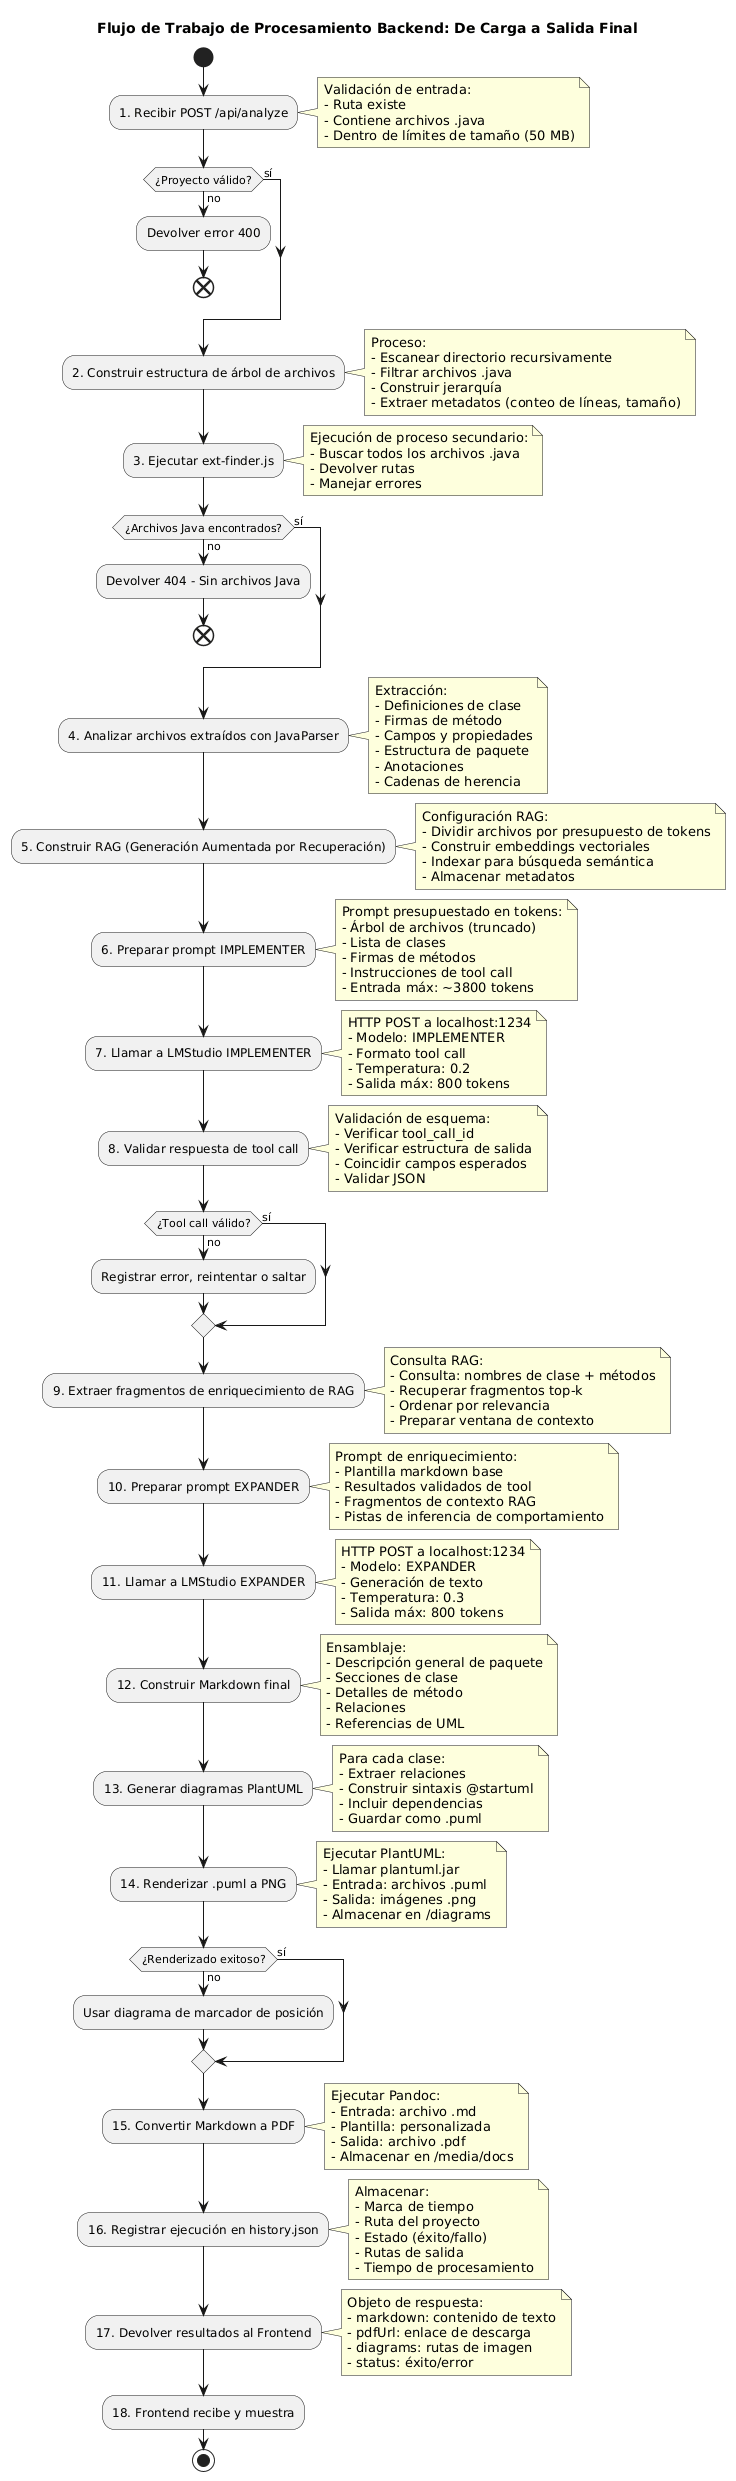

The diagram above was rendered by PlantUML. Its source (embedded in the PNG):
@startuml Flujo de Trabajo del Backend: Pipeline de Procesamiento

!define START_BG #C8E6C9
!define PROCESS_BG #BBDEFB
!define DECISION_BG #FFF9C4
!define END_BG #FFCCBC

title Flujo de Trabajo de Procesamiento Backend: De Carga a Salida Final

start

:1. Recibir POST /api/analyze;
note right
  Validación de entrada:
  - Ruta existe
  - Contiene archivos .java
  - Dentro de límites de tamaño (50 MB)
end note

if (¿Proyecto válido?) then (sí)
else (no)
  :Devolver error 400;
  end
endif

:2. Construir estructura de árbol de archivos;
note right
  Proceso:
  - Escanear directorio recursivamente
  - Filtrar archivos .java
  - Construir jerarquía
  - Extraer metadatos (conteo de líneas, tamaño)
end note

:3. Ejecutar ext-finder.js;
note right
  Ejecución de proceso secundario:
  - Buscar todos los archivos .java
  - Devolver rutas
  - Manejar errores
end note

if (¿Archivos Java encontrados?) then (sí)
else (no)
  :Devolver 404 - Sin archivos Java;
  end
endif

:4. Analizar archivos extraídos con JavaParser;
note right
  Extracción:
  - Definiciones de clase
  - Firmas de método
  - Campos y propiedades
  - Estructura de paquete
  - Anotaciones
  - Cadenas de herencia
end note

:5. Construir RAG (Generación Aumentada por Recuperación);
note right
  Configuración RAG:
  - Dividir archivos por presupuesto de tokens
  - Construir embeddings vectoriales
  - Indexar para búsqueda semántica
  - Almacenar metadatos
end note

:6. Preparar prompt IMPLEMENTER;
note right
  Prompt presupuestado en tokens:
  - Árbol de archivos (truncado)
  - Lista de clases
  - Firmas de métodos
  - Instrucciones de tool call
  - Entrada máx: ~3800 tokens
end note

:7. Llamar a LMStudio IMPLEMENTER;
note right
  HTTP POST a localhost:1234
  - Modelo: IMPLEMENTER
  - Formato tool call
  - Temperatura: 0.2
  - Salida máx: 800 tokens
end note

:8. Validar respuesta de tool call;
note right
  Validación de esquema:
  - Verificar tool_call_id
  - Verificar estructura de salida
  - Coincidir campos esperados
  - Validar JSON
end note

if (¿Tool call válido?) then (sí)
else (no)
  :Registrar error, reintentar o saltar;
endif

:9. Extraer fragmentos de enriquecimiento de RAG;
note right
  Consulta RAG:
  - Consulta: nombres de clase + métodos
  - Recuperar fragmentos top-k
  - Ordenar por relevancia
  - Preparar ventana de contexto
end note

:10. Preparar prompt EXPANDER;
note right
  Prompt de enriquecimiento:
  - Plantilla markdown base
  - Resultados validados de tool
  - Fragmentos de contexto RAG
  - Pistas de inferencia de comportamiento
end note

:11. Llamar a LMStudio EXPANDER;
note right
  HTTP POST a localhost:1234
  - Modelo: EXPANDER
  - Generación de texto
  - Temperatura: 0.3
  - Salida máx: 800 tokens
end note

:12. Construir Markdown final;
note right
  Ensamblaje:
  - Descripción general de paquete
  - Secciones de clase
  - Detalles de método
  - Relaciones
  - Referencias de UML
end note

:13. Generar diagramas PlantUML;
note right
  Para cada clase:
  - Extraer relaciones
  - Construir sintaxis @startuml
  - Incluir dependencias
  - Guardar como .puml
end note

:14. Renderizar .puml a PNG;
note right
  Ejecutar PlantUML:
  - Llamar plantuml.jar
  - Entrada: archivos .puml
  - Salida: imágenes .png
  - Almacenar en /diagrams
end note

if (¿Renderizado exitoso?) then (sí)
else (no)
  :Usar diagrama de marcador de posición;
endif

:15. Convertir Markdown a PDF;
note right
  Ejecutar Pandoc:
  - Entrada: archivo .md
  - Plantilla: personalizada
  - Salida: archivo .pdf
  - Almacenar en /media/docs
end note

:16. Registrar ejecución en history.json;
note right
  Almacenar:
  - Marca de tiempo
  - Ruta del proyecto
  - Estado (éxito/fallo)
  - Rutas de salida
  - Tiempo de procesamiento
end note

:17. Devolver resultados al Frontend;
note right
  Objeto de respuesta:
  - markdown: contenido de texto
  - pdfUrl: enlace de descarga
  - diagrams: rutas de imagen
  - status: éxito/error
end note

:18. Frontend recibe y muestra;

stop

@enduml